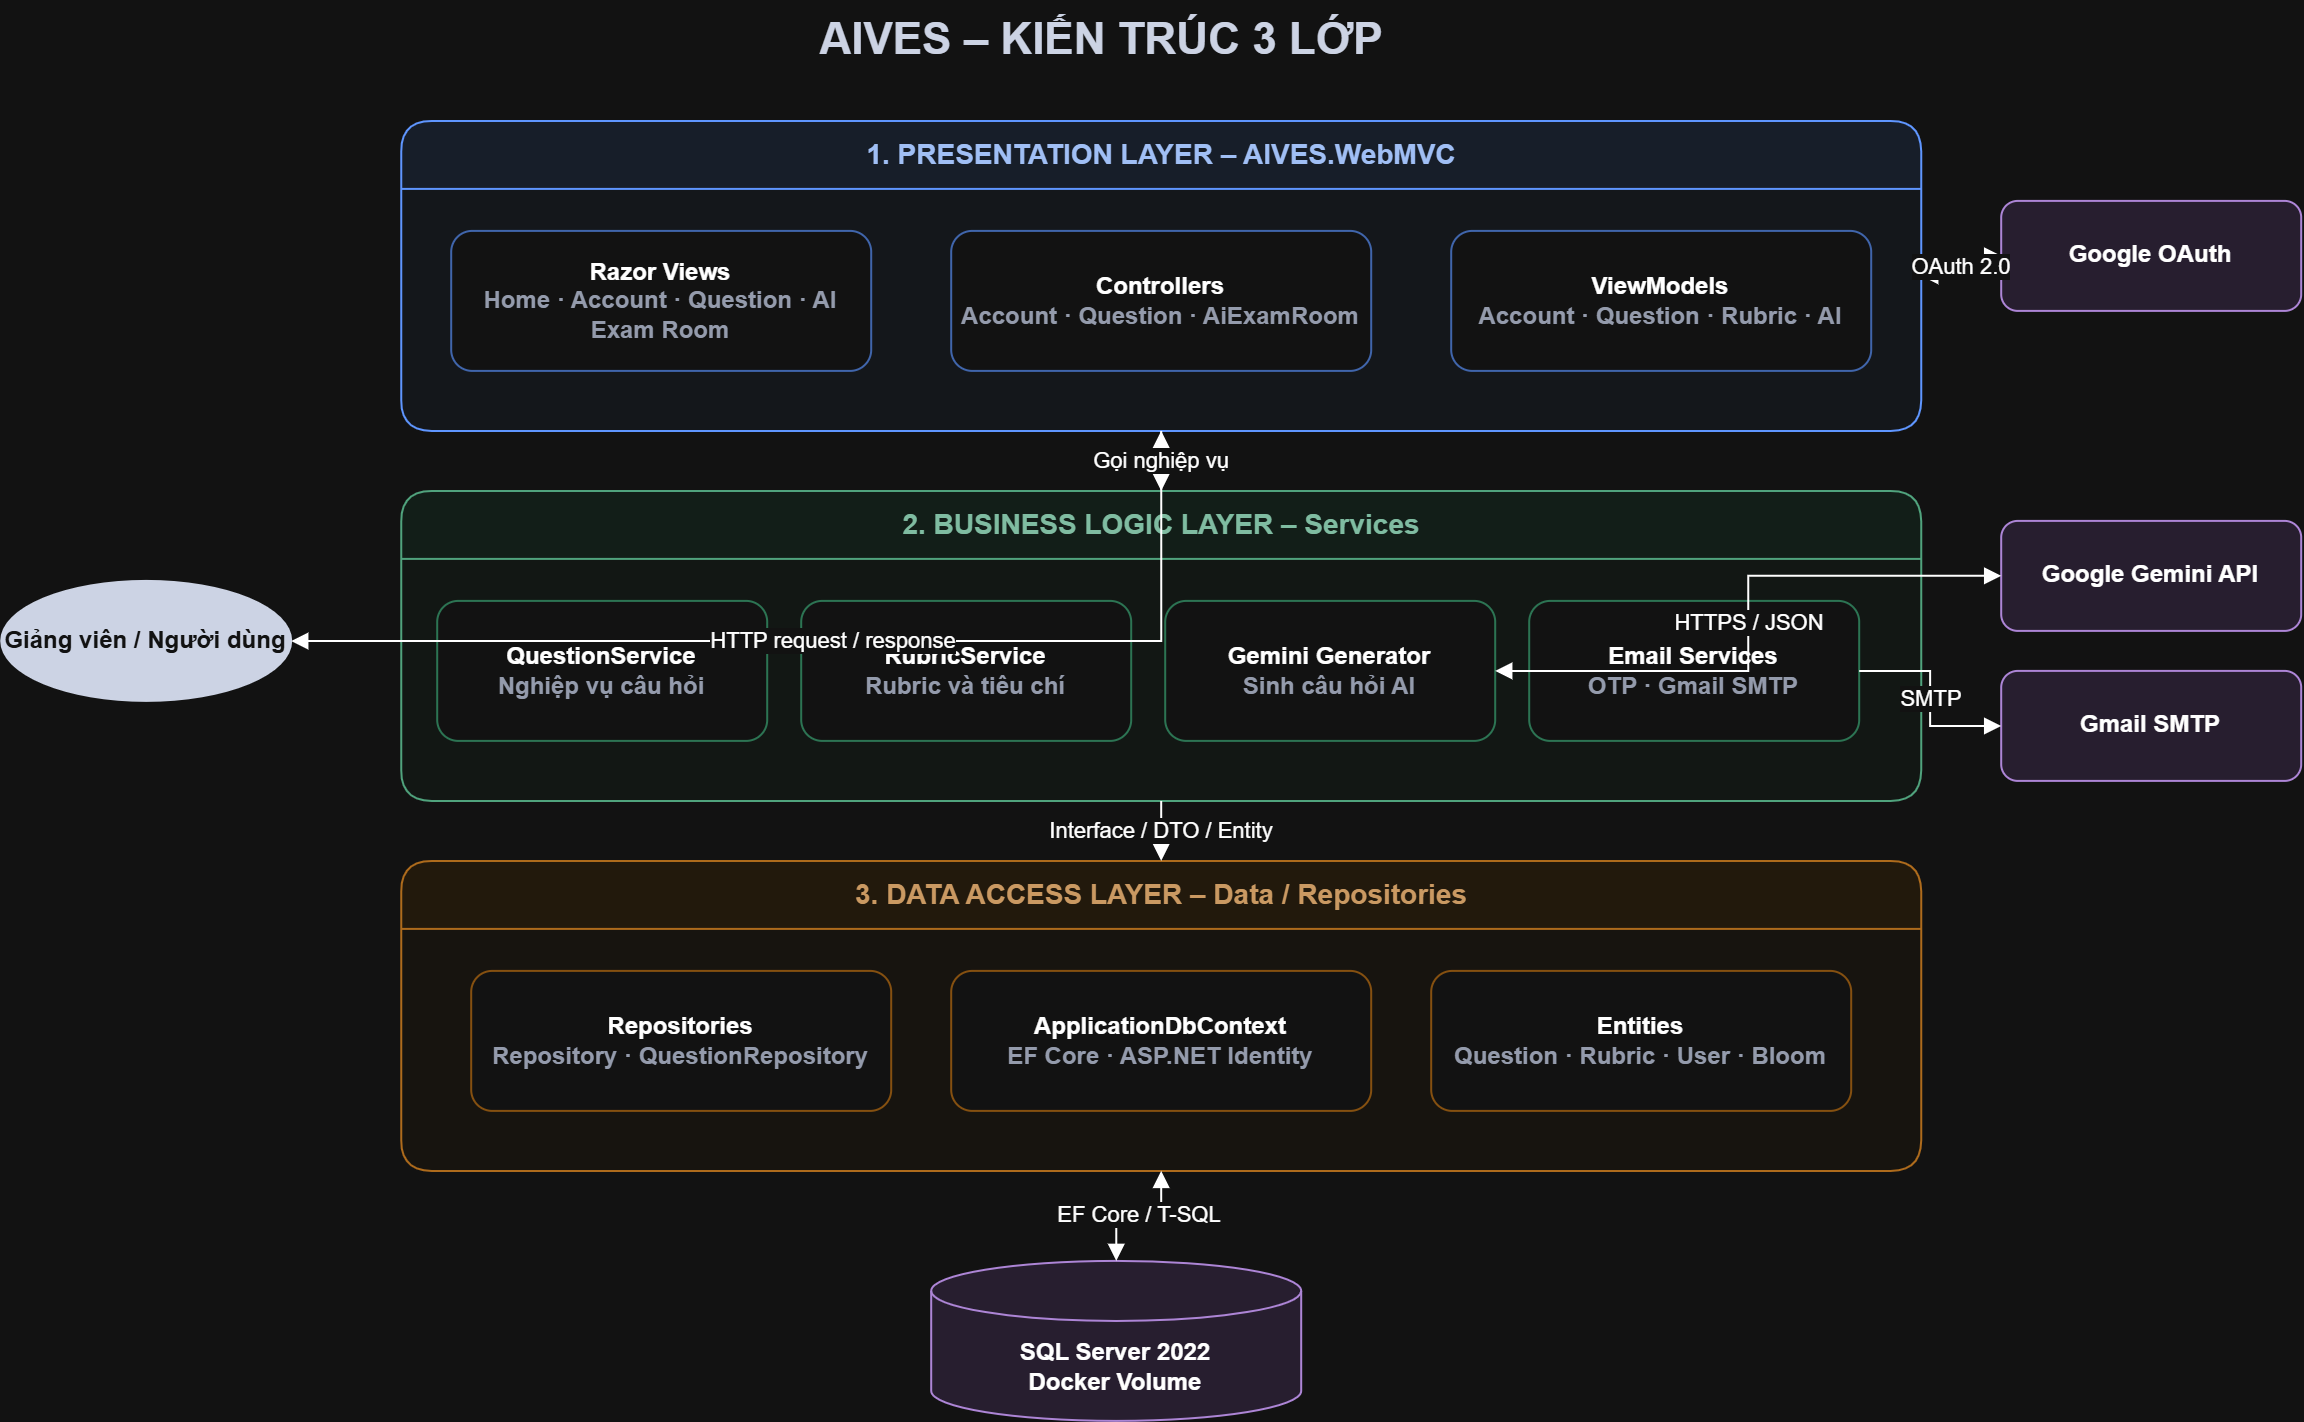

The diagram above was exported from draw.io. Its source (the exported page's mxGraphModel, read from the mxfile embedded in the PNG):
<mxGraphModel dx="1191" dy="849" grid="1" gridSize="10" guides="1" tooltips="1" connect="1" arrows="1" fold="1" page="1" pageScale="1" pageWidth="1169" pageHeight="827" math="0" shadow="0">
  <root>
    <mxCell id="0" />
    <mxCell id="1" parent="0" />
    <mxCell id="title" parent="1" style="text;html=1;align=center;verticalAlign=middle;fontSize=22;fontStyle=1;fontColor=#172033;" value="AIVES – KIẾN TRÚC 3 LỚP" vertex="1">
      <mxGeometry height="40" width="570" x="300" y="20" as="geometry" />
    </mxCell>
    <mxCell id="user" parent="1" style="ellipse;whiteSpace=wrap;html=1;fillColor=#172033;fontColor=#ffffff;strokeColor=#172033;fontStyle=1;" value="Giảng viên / Người dùng" vertex="1">
      <mxGeometry height="60" width="145" x="35" y="310" as="geometry" />
    </mxCell>
    <mxCell id="pbox" parent="1" style="swimlane;html=1;startSize=34;horizontal=1;rounded=1;fillColor=#EAF2FF;swimlaneFillColor=#F7FAFF;strokeColor=#2F6FED;fontColor=#173B7A;fontStyle=1;fontSize=14;" value="1. PRESENTATION LAYER – AIVES.WebMVC" vertex="1">
      <mxGeometry height="155" width="760" x="235" y="80" as="geometry" />
    </mxCell>
    <mxCell id="views" parent="pbox" style="rounded=1;whiteSpace=wrap;html=1;fillColor=#FFFFFF;strokeColor=#7AA5F7;fontStyle=1;" value="Razor Views&lt;br&gt;&lt;font color=&quot;#586174&quot;&gt;Home · Account · Question · AI Exam Room&lt;/font&gt;" vertex="1">
      <mxGeometry height="70" width="210" x="25" y="55" as="geometry" />
    </mxCell>
    <mxCell id="controllers" parent="pbox" style="rounded=1;whiteSpace=wrap;html=1;fillColor=#FFFFFF;strokeColor=#7AA5F7;fontStyle=1;" value="Controllers&lt;br&gt;&lt;font color=&quot;#586174&quot;&gt;Account · Question · AiExamRoom&lt;/font&gt;" vertex="1">
      <mxGeometry height="70" width="210" x="275" y="55" as="geometry" />
    </mxCell>
    <mxCell id="viewmodels" parent="pbox" style="rounded=1;whiteSpace=wrap;html=1;fillColor=#FFFFFF;strokeColor=#7AA5F7;fontStyle=1;" value="ViewModels&lt;br&gt;&lt;font color=&quot;#586174&quot;&gt;Account · Question · Rubric · AI&lt;/font&gt;" vertex="1">
      <mxGeometry height="70" width="210" x="525" y="55" as="geometry" />
    </mxCell>
    <mxCell id="bbox" parent="1" style="swimlane;html=1;startSize=34;horizontal=1;rounded=1;fillColor=#EAF8F1;swimlaneFillColor=#F7FCF9;strokeColor=#25865A;fontColor=#155C3D;fontStyle=1;fontSize=14;" value="2. BUSINESS LOGIC LAYER – Services" vertex="1">
      <mxGeometry height="155" width="760" x="235" y="265" as="geometry" />
    </mxCell>
    <mxCell id="questionService" parent="bbox" style="rounded=1;whiteSpace=wrap;html=1;fillColor=#FFFFFF;strokeColor=#62B68F;fontStyle=1;" value="QuestionService&lt;br&gt;&lt;font color=&quot;#586174&quot;&gt;Nghiệp vụ câu hỏi&lt;/font&gt;" vertex="1">
      <mxGeometry height="70" width="165" x="18" y="55" as="geometry" />
    </mxCell>
    <mxCell id="rubricService" parent="bbox" style="rounded=1;whiteSpace=wrap;html=1;fillColor=#FFFFFF;strokeColor=#62B68F;fontStyle=1;" value="RubricService&lt;br&gt;&lt;font color=&quot;#586174&quot;&gt;Rubric và tiêu chí&lt;/font&gt;" vertex="1">
      <mxGeometry height="70" width="165" x="200" y="55" as="geometry" />
    </mxCell>
    <mxCell id="geminiService" parent="bbox" style="rounded=1;whiteSpace=wrap;html=1;fillColor=#FFFFFF;strokeColor=#62B68F;fontStyle=1;" value="Gemini Generator&lt;br&gt;&lt;font color=&quot;#586174&quot;&gt;Sinh câu hỏi AI&lt;/font&gt;" vertex="1">
      <mxGeometry height="70" width="165" x="382" y="55" as="geometry" />
    </mxCell>
    <mxCell id="emailService" parent="bbox" style="rounded=1;whiteSpace=wrap;html=1;fillColor=#FFFFFF;strokeColor=#62B68F;fontStyle=1;" value="Email Services&lt;br&gt;&lt;font color=&quot;#586174&quot;&gt;OTP · Gmail SMTP&lt;/font&gt;" vertex="1">
      <mxGeometry height="70" width="165" x="564" y="55" as="geometry" />
    </mxCell>
    <mxCell id="dbox" parent="1" style="swimlane;html=1;startSize=34;horizontal=1;rounded=1;fillColor=#FFF4E5;swimlaneFillColor=#FFFBF5;strokeColor=#D18428;fontColor=#8C5313;fontStyle=1;fontSize=14;" value="3. DATA ACCESS LAYER – Data / Repositories" vertex="1">
      <mxGeometry height="155" width="760" x="235" y="450" as="geometry" />
    </mxCell>
    <mxCell id="repositories" parent="dbox" style="rounded=1;whiteSpace=wrap;html=1;fillColor=#FFFFFF;strokeColor=#E5A85D;fontStyle=1;" value="Repositories&lt;br&gt;&lt;font color=&quot;#586174&quot;&gt;Repository&lt;T&gt; · QuestionRepository&lt;/font&gt;" vertex="1">
      <mxGeometry height="70" width="210" x="35" y="55" as="geometry" />
    </mxCell>
    <mxCell id="dbcontext" parent="dbox" style="rounded=1;whiteSpace=wrap;html=1;fillColor=#FFFFFF;strokeColor=#E5A85D;fontStyle=1;" value="ApplicationDbContext&lt;br&gt;&lt;font color=&quot;#586174&quot;&gt;EF Core · ASP.NET Identity&lt;/font&gt;" vertex="1">
      <mxGeometry height="70" width="210" x="275" y="55" as="geometry" />
    </mxCell>
    <mxCell id="entities" parent="dbox" style="rounded=1;whiteSpace=wrap;html=1;fillColor=#FFFFFF;strokeColor=#E5A85D;fontStyle=1;" value="Entities&lt;br&gt;&lt;font color=&quot;#586174&quot;&gt;Question · Rubric · User · Bloom&lt;/font&gt;" vertex="1">
      <mxGeometry height="70" width="210" x="515" y="55" as="geometry" />
    </mxCell>
    <mxCell id="sql" parent="1" style="shape=cylinder3;whiteSpace=wrap;html=1;boundedLbl=1;backgroundOutline=1;size=15;fillColor=#F4EAFE;strokeColor=#8657B5;fontStyle=1;" value="SQL Server 2022&lt;br&gt;Docker Volume" vertex="1">
      <mxGeometry height="80" width="185" x="500" y="650" as="geometry" />
    </mxCell>
    <mxCell id="gemini" parent="1" style="rounded=1;whiteSpace=wrap;html=1;fillColor=#F4EAFE;strokeColor=#8657B5;fontStyle=1;" value="Google Gemini API" vertex="1">
      <mxGeometry height="55" width="150" x="1035" y="280" as="geometry" />
    </mxCell>
    <mxCell id="gmail" parent="1" style="rounded=1;whiteSpace=wrap;html=1;fillColor=#F4EAFE;strokeColor=#8657B5;fontStyle=1;" value="Gmail SMTP" vertex="1">
      <mxGeometry height="55" width="150" x="1035" y="355" as="geometry" />
    </mxCell>
    <mxCell id="google" parent="1" style="rounded=1;whiteSpace=wrap;html=1;fillColor=#F4EAFE;strokeColor=#8657B5;fontStyle=1;" value="Google OAuth" vertex="1">
      <mxGeometry height="55" width="150" x="1035" y="120" as="geometry" />
    </mxCell>
    <mxCell id="e-user" edge="1" parent="1" source="user" style="edgeStyle=orthogonalEdgeStyle;rounded=0;orthogonalLoop=1;jettySize=auto;html=1;endArrow=block;startArrow=block;" target="pbox" value="HTTP request / response">
      <mxGeometry relative="1" as="geometry" />
    </mxCell>
    <mxCell id="e-pb" edge="1" parent="1" source="pbox" style="edgeStyle=orthogonalEdgeStyle;rounded=0;orthogonalLoop=1;jettySize=auto;html=1;endArrow=block;" target="bbox" value="Gọi nghiệp vụ">
      <mxGeometry relative="1" as="geometry" />
    </mxCell>
    <mxCell id="e-bd" edge="1" parent="1" source="bbox" style="edgeStyle=orthogonalEdgeStyle;rounded=0;orthogonalLoop=1;jettySize=auto;html=1;endArrow=block;" target="dbox" value="Interface / DTO / Entity">
      <mxGeometry relative="1" as="geometry" />
    </mxCell>
    <mxCell id="e-dsql" edge="1" parent="1" source="dbox" style="edgeStyle=orthogonalEdgeStyle;rounded=0;orthogonalLoop=1;jettySize=auto;html=1;endArrow=block;startArrow=block;" target="sql" value="EF Core / T-SQL">
      <mxGeometry relative="1" as="geometry" />
    </mxCell>
    <mxCell id="e-gemini" edge="1" parent="1" source="geminiService" style="edgeStyle=orthogonalEdgeStyle;rounded=0;orthogonalLoop=1;jettySize=auto;html=1;endArrow=block;startArrow=block;" target="gemini" value="HTTPS / JSON">
      <mxGeometry relative="1" as="geometry" />
    </mxCell>
    <mxCell id="e-gmail" edge="1" parent="1" source="emailService" style="edgeStyle=orthogonalEdgeStyle;rounded=0;orthogonalLoop=1;jettySize=auto;html=1;endArrow=block;" target="gmail" value="SMTP">
      <mxGeometry relative="1" as="geometry" />
    </mxCell>
    <mxCell id="e-google" edge="1" parent="1" source="pbox" style="edgeStyle=orthogonalEdgeStyle;rounded=0;orthogonalLoop=1;jettySize=auto;html=1;endArrow=block;startArrow=block;" target="google" value="OAuth 2.0">
      <mxGeometry relative="1" as="geometry" />
    </mxCell>
  </root>
</mxGraphModel>